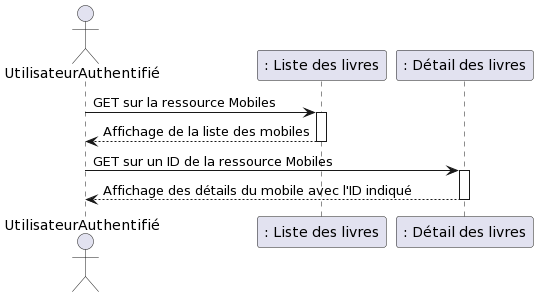

The diagram above was rendered by PlantUML. Its source (embedded in the PNG):
@startuml
actor UtilisateurAuthentifié

participant ": Liste des livres" as A
participant ": Détail des livres" as B

UtilisateurAuthentifié -> A: GET sur la ressource Mobiles
activate A
A --> UtilisateurAuthentifié: Affichage de la liste des mobiles
deactivate A
UtilisateurAuthentifié -> B: GET sur un ID de la ressource Mobiles
activate B
B --> UtilisateurAuthentifié: Affichage des détails du mobile avec l'ID indiqué
deactivate B
@enduml